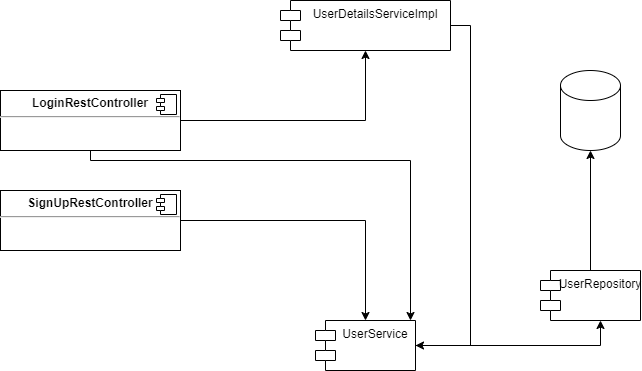

The diagram above was exported from draw.io. Its source (the exported page's mxGraphModel, read from the mxfile embedded in the PNG):
<mxGraphModel dx="1674" dy="782" grid="1" gridSize="10" guides="1" tooltips="1" connect="1" arrows="1" fold="1" page="1" pageScale="1" pageWidth="827" pageHeight="1169" math="0" shadow="0">
  <root>
    <mxCell id="0" />
    <mxCell id="1" parent="0" />
    <mxCell id="02oOyogp52kTXe8B-ia1-11" style="edgeStyle=orthogonalEdgeStyle;rounded=0;orthogonalLoop=1;jettySize=auto;html=1;" edge="1" parent="1" source="02oOyogp52kTXe8B-ia1-5" target="02oOyogp52kTXe8B-ia1-10">
      <mxGeometry relative="1" as="geometry" />
    </mxCell>
    <mxCell id="02oOyogp52kTXe8B-ia1-13" style="edgeStyle=orthogonalEdgeStyle;rounded=0;orthogonalLoop=1;jettySize=auto;html=1;" edge="1" parent="1" source="02oOyogp52kTXe8B-ia1-5" target="02oOyogp52kTXe8B-ia1-9">
      <mxGeometry relative="1" as="geometry">
        <Array as="points">
          <mxPoint x="180" y="350" />
          <mxPoint x="500" y="350" />
        </Array>
      </mxGeometry>
    </mxCell>
    <mxCell id="02oOyogp52kTXe8B-ia1-5" value="&lt;p style=&quot;margin:0px;margin-top:6px;text-align:center;&quot;&gt;&lt;b&gt;LoginRestController&lt;/b&gt;&lt;/p&gt;&lt;hr&gt;&lt;p style=&quot;margin:0px;margin-left:8px;&quot;&gt;&lt;br&gt;&lt;/p&gt;" style="align=left;overflow=fill;html=1;dropTarget=0;whiteSpace=wrap;" vertex="1" parent="1">
      <mxGeometry x="90" y="280" width="180" height="60" as="geometry" />
    </mxCell>
    <mxCell id="02oOyogp52kTXe8B-ia1-6" value="" style="shape=component;jettyWidth=8;jettyHeight=4;" vertex="1" parent="02oOyogp52kTXe8B-ia1-5">
      <mxGeometry x="1" width="20" height="20" relative="1" as="geometry">
        <mxPoint x="-24" y="4" as="offset" />
      </mxGeometry>
    </mxCell>
    <mxCell id="02oOyogp52kTXe8B-ia1-14" style="edgeStyle=orthogonalEdgeStyle;rounded=0;orthogonalLoop=1;jettySize=auto;html=1;" edge="1" parent="1" source="02oOyogp52kTXe8B-ia1-7" target="02oOyogp52kTXe8B-ia1-9">
      <mxGeometry relative="1" as="geometry" />
    </mxCell>
    <mxCell id="02oOyogp52kTXe8B-ia1-7" value="&lt;p style=&quot;margin:0px;margin-top:6px;text-align:center;&quot;&gt;&lt;b&gt;SignUpRestController&lt;/b&gt;&lt;/p&gt;&lt;hr&gt;&lt;p style=&quot;margin:0px;margin-left:8px;&quot;&gt;&lt;br&gt;&lt;/p&gt;" style="align=left;overflow=fill;html=1;dropTarget=0;whiteSpace=wrap;" vertex="1" parent="1">
      <mxGeometry x="90" y="380" width="180" height="60" as="geometry" />
    </mxCell>
    <mxCell id="02oOyogp52kTXe8B-ia1-8" value="" style="shape=component;jettyWidth=8;jettyHeight=4;" vertex="1" parent="02oOyogp52kTXe8B-ia1-7">
      <mxGeometry x="1" width="20" height="20" relative="1" as="geometry">
        <mxPoint x="-24" y="4" as="offset" />
      </mxGeometry>
    </mxCell>
    <mxCell id="02oOyogp52kTXe8B-ia1-17" style="edgeStyle=orthogonalEdgeStyle;rounded=0;orthogonalLoop=1;jettySize=auto;html=1;entryX=0.6;entryY=1;entryDx=0;entryDy=0;entryPerimeter=0;" edge="1" parent="1" source="02oOyogp52kTXe8B-ia1-9" target="02oOyogp52kTXe8B-ia1-16">
      <mxGeometry relative="1" as="geometry" />
    </mxCell>
    <mxCell id="02oOyogp52kTXe8B-ia1-9" value="UserService" style="shape=module;align=left;spacingLeft=20;align=center;verticalAlign=top;whiteSpace=wrap;html=1;" vertex="1" parent="1">
      <mxGeometry x="405" y="510" width="100" height="50" as="geometry" />
    </mxCell>
    <mxCell id="02oOyogp52kTXe8B-ia1-15" style="edgeStyle=orthogonalEdgeStyle;rounded=0;orthogonalLoop=1;jettySize=auto;html=1;entryX=1;entryY=0.5;entryDx=0;entryDy=0;" edge="1" parent="1" source="02oOyogp52kTXe8B-ia1-10" target="02oOyogp52kTXe8B-ia1-9">
      <mxGeometry relative="1" as="geometry">
        <Array as="points">
          <mxPoint x="560" y="215" />
          <mxPoint x="560" y="535" />
        </Array>
      </mxGeometry>
    </mxCell>
    <mxCell id="02oOyogp52kTXe8B-ia1-10" value="UserDetailsServiceImpl" style="shape=module;align=left;spacingLeft=20;align=center;verticalAlign=top;whiteSpace=wrap;html=1;" vertex="1" parent="1">
      <mxGeometry x="370" y="190" width="170" height="50" as="geometry" />
    </mxCell>
    <mxCell id="02oOyogp52kTXe8B-ia1-19" style="edgeStyle=orthogonalEdgeStyle;rounded=0;orthogonalLoop=1;jettySize=auto;html=1;" edge="1" parent="1" source="02oOyogp52kTXe8B-ia1-16" target="02oOyogp52kTXe8B-ia1-18">
      <mxGeometry relative="1" as="geometry" />
    </mxCell>
    <mxCell id="02oOyogp52kTXe8B-ia1-16" value="UserRepository" style="shape=module;align=left;spacingLeft=20;align=center;verticalAlign=top;whiteSpace=wrap;html=1;" vertex="1" parent="1">
      <mxGeometry x="630" y="460" width="100" height="50" as="geometry" />
    </mxCell>
    <mxCell id="02oOyogp52kTXe8B-ia1-18" value="" style="shape=cylinder3;whiteSpace=wrap;html=1;boundedLbl=1;backgroundOutline=1;size=15;" vertex="1" parent="1">
      <mxGeometry x="650" y="260" width="60" height="80" as="geometry" />
    </mxCell>
  </root>
</mxGraphModel>